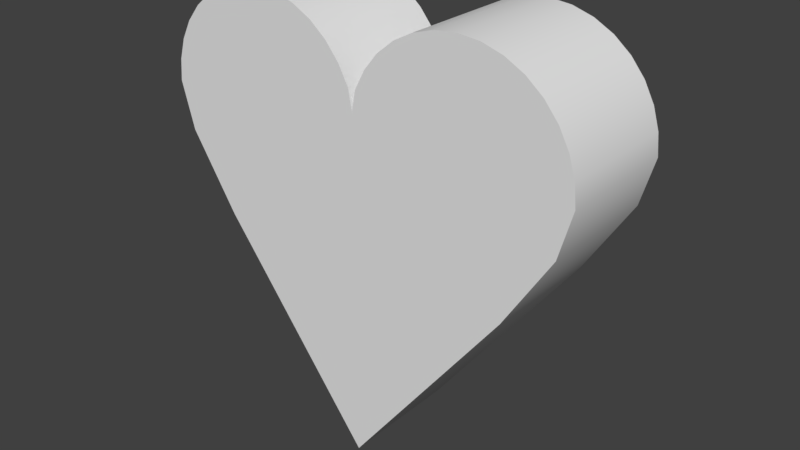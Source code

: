 # Source: heart.blend  (saved by Blender 2.79.0; exported with 4.5.12 LTS)
import bpy
from mathutils import Matrix  # noqa: F401  (used for matrix-valued properties, if any)

bpy.ops.wm.read_factory_settings(use_empty=True)
scene = bpy.context.scene
scene.name = 'Scene'

# ---- collections
col_collection_1 = bpy.data.collections.new('Collection 1'); scene.collection.children.link(col_collection_1)

# ---- world
world_world = bpy.data.worlds.new('World'); scene.world = world_world
world_world.color = (0.05088, 0.05088, 0.05088)
world_world.use_sun_shadow = False
world_world.sun_shadow_jitter_overblur = 0.0
world_world.cycles.sampling_method = 'MANUAL'

# ---- meshes
me_cylinder = bpy.data.meshes.new('Cylinder')
me_cylinder.from_pydata([(0.4798, 0.2803, 0.5), (0.4798, -0.2803, 0.5), (0.5774, 0.2803, 0.4904), (0.5774, -0.2803, 0.4904), (0.6712, 0.2803, 0.4619), (0.6712, -0.2803, 0.4619), (0.7576, 0.2803, 0.4157), (0.7576, -0.2803, 0.4157), (0.8334, 0.2803, 0.3536), (0.8334, -0.2803, 0.3536), (0.8956, 0.2803, 0.2778), (0.8956, -0.2803, 0.2778), (0.9418, 0.2803, 0.1913), (0.9418, -0.2803, 0.1913), (0.9702, 0.2803, 0.09755), (0.9702, -0.2803, 0.09755), (0.9798, 0.2803, 5e-08), (0.9798, -0.2803, 2.55e-08), (0.0, -0.2803, -1.47), (0.0, 0.2803, -1.47), (0.7052, 0.2803, -0.5493), (0.7052, -0.2803, -0.5493), (0.9204, -0.2803, -0.2115), (0.9204, 0.2803, -0.2115), (0.0, 0.2803, 4.951e-07), (0.0, -0.2803, 4.705e-07), (0.0, 0.2803, 0.09755), (0.0, -0.2803, 0.09755), (0.01789, 0.2803, 0.1913), (0.01789, -0.2803, 0.1913), (0.0641, 0.2803, 0.2778), (0.0641, -0.2803, 0.2778), (0.1263, 0.2803, 0.3536), (0.1263, -0.2803, 0.3536), (0.202, 0.2803, 0.4157), (0.202, -0.2803, 0.4157), (0.2885, 0.2803, 0.4619), (0.2885, -0.2803, 0.4619), (0.3823, 0.2803, 0.4904), (0.3823, -0.2803, 0.4904)], [], [(0, 1, 3, 2), (2, 3, 5, 4), (4, 5, 7, 6), (6, 7, 9, 8), (8, 9, 11, 10), (10, 11, 13, 12), (12, 13, 15, 14), (14, 15, 17, 16), (20, 21, 18, 19), (23, 22, 21, 20), (16, 17, 22, 23), (24, 25, 27, 26), (26, 27, 29, 28), (28, 29, 31, 30), (30, 31, 33, 32), (32, 33, 35, 34), (34, 35, 37, 36), (36, 37, 39, 38), (38, 39, 1, 0), (1, 39, 37, 35, 33, 31, 29, 27, 25, 18, 21, 22, 17, 15, 13, 11, 9, 7, 5, 3), (2, 4, 6, 8, 10, 12, 14, 16, 23, 20, 19, 24, 26, 28, 30, 32, 34, 36, 38, 0)])
me_cylinder.polygons.foreach_set('use_smooth', [True] * 21)
me_cylinder.use_remesh_preserve_volume = False
me_cylinder.use_remesh_preserve_attributes = False
me_cylinder.use_mirror_vertex_groups = False
me_cylinder.update()

# ---- objects
ob_cylinder = bpy.data.objects.new('Cylinder', me_cylinder)

# ---- transforms, parenting, visibility, modifiers, constraints
ob_cylinder.location = (0.0, 0.0, 0.0)
ob_cylinder.lineart.crease_threshold = 0.0
_m = ob_cylinder.modifiers.new('Mirror', 'MIRROR')
_m.use_clip = True
_m = ob_cylinder.modifiers.new('EdgeSplit', 'EDGE_SPLIT')

# ---- collection membership
col_collection_1.objects.link(ob_cylinder)

# ---- scene / render settings (as saved in the file)
scene.frame_start = 1; scene.frame_end = 250; scene.frame_set(1)
scene.render.engine = 'BLENDER_EEVEE_NEXT'
scene.render.resolution_percentage = 50
scene.render.dither_intensity = 0.0
scene.cycles.use_denoising = False
scene.cycles.samples = 128
scene.cycles.sampling_pattern = 'TABULATED_SOBOL'
scene.cycles.use_adaptive_sampling = False
scene.cycles.use_light_tree = False
scene.cycles.blur_glossy = 0.0
scene.cycles.sample_clamp_indirect = 0.0
scene.view_settings.view_transform = 'Standard'
bpy.context.view_layer.update()

# ---- added for rendering (the .blend has no active camera and no usable light): camera, sun
cam_auto = bpy.data.cameras.new('AutoCamera')
cam_auto.lens = 50.0
cam_auto.sensor_width = 36.0
cam_auto.clip_end = 1000.0
ob_auto_camera = bpy.data.objects.new('AutoCamera', cam_auto)
scene.collection.objects.link(ob_auto_camera)
ob_auto_camera.location = (2.62253, -3.14704, 1.61318)
ob_auto_camera.rotation_euler = (1.09748, -7.21219e-08, 0.694738)
scene.camera = ob_auto_camera
light_auto_sun = bpy.data.lights.new('AutoSun', 'SUN')
light_auto_sun.energy = 3.0
light_auto_sun.angle = 0.0523599
ob_auto_sun = bpy.data.objects.new('AutoSun', light_auto_sun)
scene.collection.objects.link(ob_auto_sun)
ob_auto_sun.rotation_euler = (0.872665, 0.174533, 0.523599)
bpy.context.view_layer.update()
